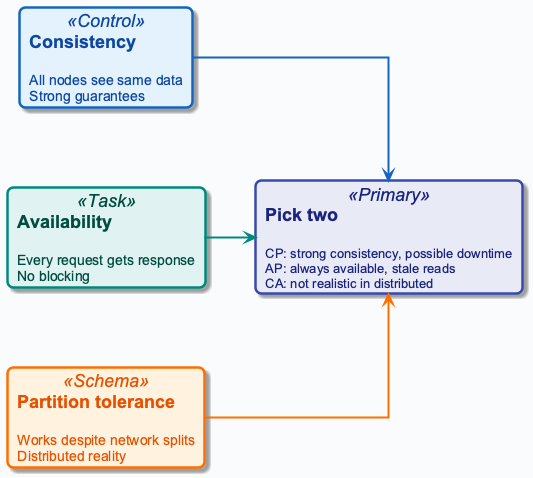

The diagram above was rendered by PlantUML. Its source (embedded in the PNG):
@startuml
!include ../_template_styles.puml
' CAP THEOREM - Pick two of three
left to right direction

card "**Consistency**\n\n<size:14>All nodes see same data</size>\n<size:14>Strong guarantees</size>" as C <<Control>>

card "**Availability**\n\n<size:14>Every request gets response</size>\n<size:14>No blocking</size>" as A <<Task>>

card "**Partition tolerance**\n\n<size:14>Works despite network splits</size>\n<size:14>Distributed reality</size>" as P <<Schema>>

card "**Pick two**\n\n<size:13>CP: strong consistency, possible downtime</size>\n<size:13>AP: always available, stale reads</size>\n<size:13>CA: not realistic in distributed</size>" as CHOICE <<Primary>>

C -down[#1565C0,thickness=2]-> CHOICE
A -down[#00897B,thickness=2]-> CHOICE
P -down[#FF6F00,thickness=2]-> CHOICE

@enduml